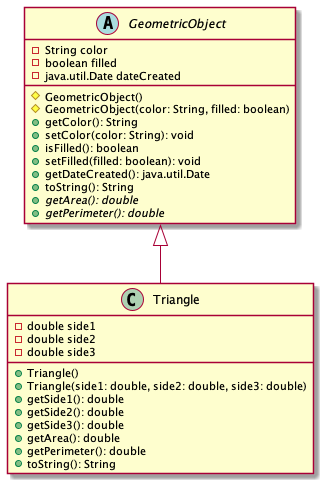

The diagram above was rendered by PlantUML. Its source (embedded in the PNG):
@startuml
abstract class GeometricObject {
    - String color
    - boolean filled
    - java.util.Date dateCreated
    # GeometricObject()
    # GeometricObject(color: String, filled: boolean)
    + getColor(): String
    + setColor(color: String): void
    + isFilled(): boolean
    + setFilled(filled: boolean): void
    + getDateCreated(): java.util.Date
    + toString(): String
    + {abstract} getArea(): double
    + {abstract} getPerimeter(): double
}

class Triangle {
    - double side1
    - double side2
    - double side3
    + Triangle()
    + Triangle(side1: double, side2: double, side3: double)
    + getSide1(): double
    + getSide2(): double
    + getSide3(): double
    + getArea(): double
    + getPerimeter(): double
    + toString(): String
}

GeometricObject <|-- Triangle
@enduml